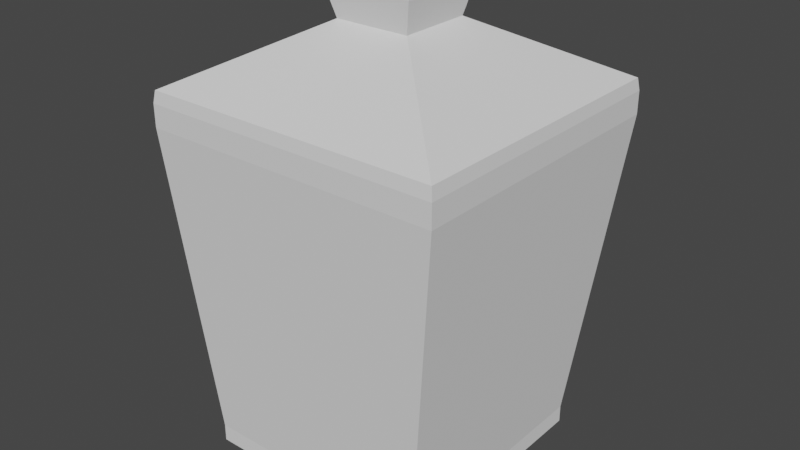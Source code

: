 # Source: Lamp.blend  (saved by Blender 2.91.10; exported with 4.5.12 LTS)
import bpy
from mathutils import Matrix  # noqa: F401  (used for matrix-valued properties, if any)

bpy.ops.wm.read_factory_settings(use_empty=True)
scene = bpy.context.scene
scene.name = 'Scene'

# ---- world
world_world = bpy.data.worlds.new('World'); scene.world = world_world
world_world.use_nodes = True; world_world.node_tree.nodes.clear()
_N = world_world.node_tree.nodes; _L = world_world.node_tree.links
n0 = _N.new('ShaderNodeOutputWorld'); n0.name = 'World Output'; n0.location = (300, 300)
n1 = _N.new('ShaderNodeBackground'); n1.name = 'Background'; n1.location = (10, 300)
n1.inputs[0].default_value = (0.05088, 0.05088, 0.05088, 1.0)
_L.new(n1.outputs[0], n0.inputs[0])
n0.is_active_output = True
world_world.color = (0.05088, 0.05088, 0.05088)
world_world.use_sun_shadow = False
world_world.sun_shadow_jitter_overblur = 0.0

# ---- meshes
me_cube_003 = bpy.data.meshes.new('Cube.003')
me_cube_003.from_pydata([(-1.0, -1.0, 0.4833), (-1.0, 1.0, 0.4833), (1.0, -1.0, 0.4833), (1.0, 1.0, 0.4833), (0.7662, -0.8414, -6.857), (0.7662, 0.7863, -6.857), (-0.8116, -0.8414, -6.857), (-0.8116, 0.7863, -6.857), (-1.0, -1.0, 0.4833), (-1.0, -1.0, 1.0), (-1.0, 1.0, 0.4833), (-1.0, 1.0, 1.0), (1.0, -1.0, 0.4833), (1.0, -1.0, 1.0), (1.0, 1.0, 0.4833), (1.0, 1.0, 1.0), (-0.9885, -0.9885, 1.276), (-0.9885, 0.9885, 1.276), (0.9885, 0.9885, 1.276), (0.9885, -0.9885, 1.276), (-0.2496, -0.2496, 2.644), (-0.2496, 0.2496, 2.644), (0.2496, 0.2496, 2.644), (0.2496, -0.2496, 2.644), (-0.3007, -0.3007, 3.359), (-0.3007, 0.3007, 3.359), (0.3007, 0.3007, 3.359), (0.3007, -0.3007, 3.359), (-0.3007, -0.3007, 3.49), (-0.3007, 0.3007, 3.49), (0.3007, 0.3007, 3.49), (0.3007, -0.3007, 3.49), (0.7662, -0.8414, -6.857), (0.7662, -0.8414, -7.265), (0.7662, 0.7863, -6.857), (0.7662, 0.7863, -7.265), (-0.8116, -0.8414, -6.857), (-0.8116, -0.8414, -7.265), (-0.8116, 0.7863, -6.857), (-0.8116, 0.7863, -7.265), (-1.0, 0.586, 0.4833), (-1.0, -0.6143, 0.4833), (-0.8116, -0.4438, -6.857), (-0.8116, 0.3677, -6.857), (1.0, -0.6143, 0.4833), (1.0, 0.586, 0.4833), (0.7662, 0.3677, -6.857), (0.7662, -0.4438, -6.857), (0.5475, 1.0, 0.4833), (-0.6019, 1.0, 0.4833), (-0.4292, 0.7863, -6.857), (0.3908, 0.7863, -6.857), (-0.6019, -1.0, 0.4833), (0.5475, -1.0, 0.4833), (0.3908, -0.8414, -6.857), (-0.4292, -0.8414, -6.857)], [(1, 0), (49, 1), (2, 3), (5, 4), (51, 5), (6, 7), (3, 5), (2, 4), (0, 6), (1, 7), (53, 2), (55, 6), (3, 48), (7, 50), (0, 52), (4, 54)], [(8, 9, 11, 10, 40, 41), (10, 11, 15, 14), (14, 15, 13, 12, 44, 45), (12, 13, 9, 8), (10, 14, 45, 44, 12, 8, 41, 40), (15, 11, 17, 18), (19, 18, 22, 23), (13, 15, 18, 19), (11, 9, 16, 17), (9, 13, 19, 16), (20, 23, 27, 24), (17, 16, 20, 21), (16, 19, 23, 20), (18, 17, 21, 22), (27, 26, 30, 31), (22, 21, 25, 26), (23, 22, 26, 27), (21, 20, 24, 25), (30, 29, 28, 31), (25, 24, 28, 29), (24, 27, 31, 28), (26, 25, 29, 30), (32, 33, 35, 34, 46, 47), (34, 35, 39, 38), (38, 39, 37, 36, 42, 43), (36, 37, 33, 32), (34, 38, 43, 42, 36, 32, 47, 46), (33, 37, 39, 35), (40, 10, 38, 43), (49, 50, 38, 10), (48, 14, 34, 51), (46, 34, 14, 45), (44, 12, 32, 47), (53, 54, 32, 12), (52, 8, 36, 55), (42, 36, 8, 41)])
_uv = me_cube_003.uv_layers.new(name='UVMap')
_uv.uv.foreach_set('vector', [0.375, 0.0, 0.625, 0.0, 0.625, 0.25, 0.375, 0.25, 0.375, 0.1667, 0.375, 0.08333, 0.375, 0.25, 0.625, 0.25, 0.625, 0.5, 0.375, 0.5, 0.375, 0.5, 0.625, 0.5, 0.625, 0.75, 0.375, 0.75, 0.375, 0.6667, 0.375, 0.5833, 0.375, 0.75, 0.625, 0.75, 0.625, 1.0, 0.375, 1.0, 0.125, 0.5, 0.375, 0.5, 0.375, 0.5833, 0.375, 0.6667, 0.375, 0.75, 0.125, 0.75, 0.125, 0.6667, 0.125, 0.5833, 0.625, 0.5, 0.625, 0.25, 0.625, 0.25, 0.625, 0.5, 0.625, 0.75, 0.625, 0.5, 0.625, 0.5, 0.625, 0.75, 0.625, 0.75, 0.625, 0.5, 0.625, 0.5, 0.625, 0.75, 0.625, 0.25, 0.625, 0.0, 0.625, 0.0, 0.625, 0.25, 0.625, 1.0, 0.625, 0.75, 0.625, 0.75, 0.625, 1.0, 0.625, 1.0, 0.625, 0.75, 0.625, 0.75, 0.625, 1.0, 0.625, 0.25, 0.625, 0.0, 0.625, 0.0, 0.625, 0.25, 0.625, 1.0, 0.625, 0.75, 0.625, 0.75, 0.625, 1.0, 0.625, 0.5, 0.625, 0.25, 0.625, 0.25, 0.625, 0.5, 0.625, 0.75, 0.625, 0.5, 0.625, 0.5, 0.625, 0.75, 0.625, 0.5, 0.625, 0.25, 0.625, 0.25, 0.625, 0.5, 0.625, 0.75, 0.625, 0.5, 0.625, 0.5, 0.625, 0.75, 0.625, 0.25, 0.625, 0.0, 0.625, 0.0, 0.625, 0.25, 0.625, 0.5, 0.875, 0.5, 0.875, 0.75, 0.625, 0.75, 0.625, 0.25, 0.625, 0.0, 0.625, 0.0, 0.625, 0.25, 0.625, 1.0, 0.625, 0.75, 0.625, 0.75, 0.625, 1.0, 0.625, 0.5, 0.625, 0.25, 0.625, 0.25, 0.625, 0.5, 0.375, 0.0, 0.625, 0.0, 0.625, 0.25, 0.375, 0.25, 0.375, 0.1667, 0.375, 0.08333, 0.375, 0.25, 0.625, 0.25, 0.625, 0.5, 0.375, 0.5, 0.375, 0.5, 0.625, 0.5, 0.625, 0.75, 0.375, 0.75, 0.375, 0.6667, 0.375, 0.5833, 0.375, 0.75, 0.625, 0.75, 0.625, 1.0, 0.375, 1.0, 0.125, 0.5, 0.375, 0.5, 0.375, 0.5833, 0.375, 0.6667, 0.375, 0.75, 0.125, 0.75, 0.125, 0.6667, 0.125, 0.5833, 0.625, 1.0, 0.625, 0.75, 0.625, 0.5, 0.625, 0.25, 0.0, 0.0, 0.0, 0.0, 0.0, 0.0, 0.0, 0.0, 0.0, 0.0, 0.0, 0.0, 0.0, 0.0, 0.0, 0.0, 0.0, 0.0, 0.0, 0.0, 0.0, 0.0, 0.0, 0.0, 0.0, 0.0, 0.0, 0.0, 0.0, 0.0, 0.0, 0.0, 0.0, 0.0, 0.0, 0.0, 0.0, 0.0, 0.0, 0.0, 0.0, 0.0, 0.0, 0.0, 0.0, 0.0, 0.0, 0.0, 0.0, 0.0, 0.0, 0.0, 0.0, 0.0, 0.0, 0.0, 0.0, 0.0, 0.0, 0.0, 0.0, 0.0, 0.0, 0.0])
me_cube_003.use_remesh_fix_poles = True
me_cube_003.use_remesh_preserve_attributes = False
me_cube_003.use_mirror_vertex_groups = False
me_cube_003.update()
me_cube_004 = bpy.data.meshes.new('Cube.004')
me_cube_004.from_pydata([(-1.0, 0.586, 0.4833), (-1.0, -0.6143, 0.4833), (-0.8116, -0.4438, -6.857), (-0.8116, 0.3677, -6.857), (1.0, -0.6143, 0.4833), (1.0, 0.586, 0.4833), (0.7662, 0.3677, -6.857), (0.7662, -0.4438, -6.857), (0.5475, 1.0, 0.4833), (-0.6019, 1.0, 0.4833), (-0.4292, 0.7863, -6.857), (0.3908, 0.7863, -6.857), (-0.6019, -1.0, 0.4833), (0.5475, -1.0, 0.4833), (0.3908, -0.8414, -6.857), (-0.4292, -0.8414, -6.857)], [], [(8, 11, 10, 9), (7, 6, 5, 4), (12, 15, 14, 13), (3, 2, 1, 0)])
_uv = me_cube_004.uv_layers.new(name='UVMap')
_uv.uv.foreach_set('vector', [0.0, 0.0, 0.0, 0.0, 0.0, 0.0, 0.0, 0.0, 0.0, 0.0, 0.0, 0.0, 0.0, 0.0, 0.0, 0.0, 0.0, 0.0, 0.0, 0.0, 0.0, 0.0, 0.0, 0.0, 0.0, 0.0, 0.0, 0.0, 0.0, 0.0, 0.0, 0.0])
me_cube_004.use_remesh_fix_poles = True
me_cube_004.use_remesh_preserve_attributes = False
me_cube_004.use_mirror_vertex_groups = False
me_cube_004.update()

# ---- objects
ob_frame = bpy.data.objects.new('Frame', me_cube_003)
ob_glass = bpy.data.objects.new('Glass', me_cube_004)

# ---- transforms, parenting, visibility, modifiers, constraints
ob_frame.location = (0.0, 0.0, 0.0)
ob_frame.scale = (0.4716, 0.4572, 0.1345)
ob_frame.lineart.crease_threshold = 0.0
ob_glass.location = (0.0, 0.0, 0.0)
ob_glass.scale = (0.4716, 0.4572, 0.1345)
ob_glass.lineart.crease_threshold = 0.0

# ---- collection membership
scene.collection.objects.link(ob_frame)
scene.collection.objects.link(ob_glass)

# ---- scene / render settings (as saved in the file)
scene.frame_start = 1; scene.frame_end = 250; scene.frame_set(1)
scene.render.engine = 'BLENDER_EEVEE_NEXT'
scene.cycles.use_denoising = False
scene.cycles.samples = 128
scene.cycles.sampling_pattern = 'TABULATED_SOBOL'
scene.cycles.use_adaptive_sampling = False
scene.cycles.use_light_tree = False
scene.view_settings.view_transform = 'Filmic'
bpy.context.view_layer.update()

# ---- added for rendering (the .blend has no active camera and no usable light): camera, sun
cam_auto = bpy.data.cameras.new('AutoCamera')
cam_auto.lens = 50.0
cam_auto.sensor_width = 36.0
cam_auto.clip_end = 1000.0
ob_auto_camera = bpy.data.objects.new('AutoCamera', cam_auto)
scene.collection.objects.link(ob_auto_camera)
ob_auto_camera.location = (1.80818, -2.16982, 1.1926)
ob_auto_camera.rotation_euler = (1.09748, -7.21219e-08, 0.694738)
scene.camera = ob_auto_camera
light_auto_sun = bpy.data.lights.new('AutoSun', 'SUN')
light_auto_sun.energy = 3.0
light_auto_sun.angle = 0.0523599
ob_auto_sun = bpy.data.objects.new('AutoSun', light_auto_sun)
scene.collection.objects.link(ob_auto_sun)
ob_auto_sun.rotation_euler = (0.872665, 0.174533, 0.523599)
bpy.context.view_layer.update()
